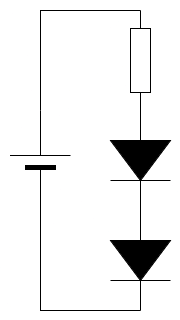

The diagram above was exported from draw.io. Its source (the exported page's mxGraphModel, read from the mxfile embedded in the PNG):
<mxGraphModel dx="1394" dy="708" grid="1" gridSize="10" guides="1" tooltips="1" connect="1" arrows="1" fold="1" page="1" pageScale="1" pageWidth="850" pageHeight="1100" math="0" shadow="0">
  <root>
    <mxCell id="0" />
    <mxCell id="1" parent="0" />
    <mxCell id="rbRUM7E0vrzFzV01E6mU-1" value="" style="pointerEvents=1;verticalLabelPosition=bottom;shadow=0;dashed=0;align=center;html=1;verticalAlign=top;shape=mxgraph.electrical.resistors.resistor_1;rotation=-90;" vertex="1" parent="1">
      <mxGeometry x="160" y="110" width="100" height="20" as="geometry" />
    </mxCell>
    <mxCell id="rbRUM7E0vrzFzV01E6mU-3" value="" style="pointerEvents=1;fillColor=strokeColor;verticalLabelPosition=bottom;shadow=0;dashed=0;align=center;html=1;verticalAlign=top;shape=mxgraph.electrical.diodes.diode;rotation=90;" vertex="1" parent="1">
      <mxGeometry x="160" y="190" width="100" height="60" as="geometry" />
    </mxCell>
    <mxCell id="rbRUM7E0vrzFzV01E6mU-4" value="" style="pointerEvents=1;fillColor=strokeColor;verticalLabelPosition=bottom;shadow=0;dashed=0;align=center;html=1;verticalAlign=top;shape=mxgraph.electrical.diodes.diode;rotation=90;" vertex="1" parent="1">
      <mxGeometry x="160" y="290" width="100" height="60" as="geometry" />
    </mxCell>
    <mxCell id="rbRUM7E0vrzFzV01E6mU-5" value="" style="verticalLabelPosition=bottom;shadow=0;dashed=0;align=center;fillColor=strokeColor;html=1;verticalAlign=top;strokeWidth=1;shape=mxgraph.electrical.miscellaneous.monocell_battery;rotation=-90;" vertex="1" parent="1">
      <mxGeometry x="60" y="190" width="100" height="60" as="geometry" />
    </mxCell>
    <mxCell id="rbRUM7E0vrzFzV01E6mU-6" value="" style="endArrow=none;html=1;rounded=0;exitX=1;exitY=0.5;exitDx=0;exitDy=0;exitPerimeter=0;entryX=1;entryY=0.5;entryDx=0;entryDy=0;entryPerimeter=0;" edge="1" parent="1" source="rbRUM7E0vrzFzV01E6mU-1" target="rbRUM7E0vrzFzV01E6mU-5">
      <mxGeometry width="50" height="50" relative="1" as="geometry">
        <mxPoint x="390" y="280" as="sourcePoint" />
        <mxPoint x="110" y="70" as="targetPoint" />
        <Array as="points">
          <mxPoint x="110" y="70" />
        </Array>
      </mxGeometry>
    </mxCell>
    <mxCell id="rbRUM7E0vrzFzV01E6mU-7" value="" style="endArrow=none;html=1;rounded=0;entryX=1;entryY=0.5;entryDx=0;entryDy=0;entryPerimeter=0;exitX=0;exitY=0.5;exitDx=0;exitDy=0;exitPerimeter=0;" edge="1" parent="1" source="rbRUM7E0vrzFzV01E6mU-5" target="rbRUM7E0vrzFzV01E6mU-4">
      <mxGeometry width="50" height="50" relative="1" as="geometry">
        <mxPoint x="110" y="370" as="sourcePoint" />
        <mxPoint x="440" y="230" as="targetPoint" />
        <Array as="points">
          <mxPoint x="110" y="370" />
        </Array>
      </mxGeometry>
    </mxCell>
    <mxCell id="rbRUM7E0vrzFzV01E6mU-8" value="" style="rounded=0;whiteSpace=wrap;html=1;fillColor=none;strokeColor=none;" vertex="1" parent="1">
      <mxGeometry x="70" y="60" width="180" height="320" as="geometry" />
    </mxCell>
  </root>
</mxGraphModel>